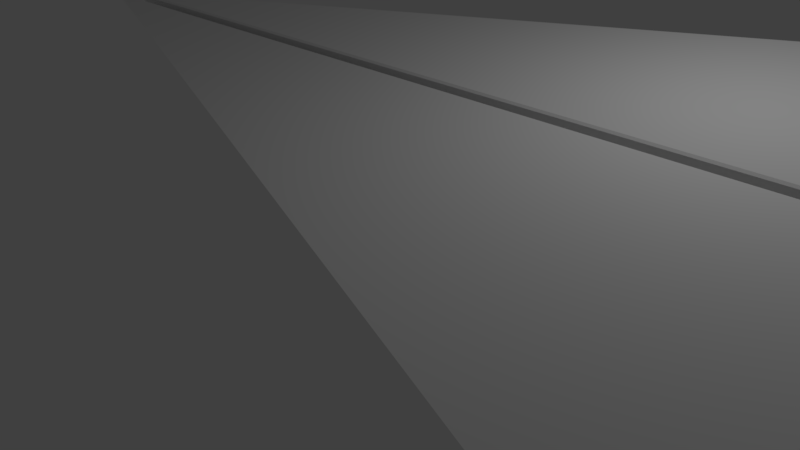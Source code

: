 # Source: Paper_Airplane.blend  (saved by Blender 2.77.0; exported with 4.5.12 LTS)
import bpy
from mathutils import Matrix  # noqa: F401  (used for matrix-valued properties, if any)

bpy.ops.wm.read_factory_settings(use_empty=True)
scene = bpy.context.scene
scene.name = 'Scene'

# ---- collections
col_collection_1 = bpy.data.collections.new('Collection 1'); scene.collection.children.link(col_collection_1)

# ---- world
world_world = bpy.data.worlds.new('World'); scene.world = world_world
world_world.color = (0.05088, 0.05088, 0.05088)
world_world.use_sun_shadow = False
world_world.sun_shadow_jitter_overblur = 0.0
world_world.cycles.sampling_method = 'MANUAL'

# ---- cameras
cam_camera = bpy.data.cameras.new('Camera')
cam_camera.clip_end = 100.0
cam_camera.lens = 35.0
cam_camera.sensor_width = 32.0
cam_camera.sensor_height = 18.0
cam_camera.ortho_scale = 7.314
cam_camera.dof.focus_distance = 0.0
cam_camera.dof.aperture_fstop = 128.0

# ---- lights
light_lamp = bpy.data.lights.new('Lamp', 'POINT')
light_lamp.transmission_factor = 0.0
light_lamp.cutoff_distance = 30.0
light_lamp.energy = 100.0
light_lamp.shadow_buffer_clip_start = 1.001
light_lamp.shadow_soft_size = 0.1
light_lamp.shadow_maximum_resolution = 0.006
light_lamp.use_absolute_resolution = True

# ---- meshes
me_plane = bpy.data.meshes.new('Plane')
me_plane.from_pydata([(5.059, -4.275, 2.083), (5.092, 4.275, 2.907), (5.076, 0.0, 0.6336), (5.076, 0.1228, 2.504), (5.076, 0.0625, 0.6336), (5.076, -0.06149, 2.47), (5.076, 0.03125, 0.0), (5.076, 0.09375, 2.481), (5.076, -0.03125, 2.417), (-7.119, -0.2059, 2.462), (-7.119, 0.2058, 2.501), (-3.112, 0.0, 0.6336), (-7.119, 0.1228, 2.504), (-3.112, 0.0625, 0.6336), (-7.119, -0.06149, 2.47), (3.455, 0.03125, 0.0), (-7.119, 0.09375, 2.481), (-7.119, -0.03125, 2.417)], [], [(1, 10, 12, 3), (5, 14, 9, 0), (7, 3, 12, 16), (4, 7, 16, 13), (6, 4, 13, 15), (8, 2, 11, 17), (2, 6, 15, 11), (5, 8, 17, 14)])
me_plane.use_remesh_preserve_volume = False
me_plane.use_remesh_preserve_attributes = False
me_plane.use_mirror_vertex_groups = False
me_plane.update()

# ---- objects
ob_plane = bpy.data.objects.new('Plane', me_plane)
ob_lamp = bpy.data.objects.new('Lamp', light_lamp)
ob_camera = bpy.data.objects.new('Camera', cam_camera)

# ---- transforms, parenting, visibility, modifiers, constraints
ob_plane.location = (1.55, 0.0, 0.0)
ob_plane.lineart.crease_threshold = 0.0
ob_lamp.location = (4.076, 1.005, 5.904)
ob_lamp.rotation_euler = (0.6503, 0.05522, 1.866)
ob_lamp.lock_rotations_4d = False
ob_lamp.empty_display_type = 'ARROWS'
ob_lamp.color = (0.0, 0.0, 0.0, 0.0)
ob_lamp.lineart.crease_threshold = 0.0
ob_camera.location = (7.481, -6.508, 5.344)
ob_camera.rotation_euler = (1.109, 0.01082, 0.8149)
ob_camera.lock_rotations_4d = False
ob_camera.empty_display_type = 'ARROWS'
ob_camera.color = (0.0, 0.0, 0.0, 0.0)
ob_camera.display_type = 'WIRE'
ob_camera.lineart.crease_threshold = 0.0

# ---- collection membership
col_collection_1.objects.link(ob_plane)
col_collection_1.objects.link(ob_lamp)
col_collection_1.objects.link(ob_camera)

# ---- scene / render settings (as saved in the file)
scene.camera = ob_camera
scene.frame_start = 1; scene.frame_end = 250; scene.frame_set(1)
scene.render.engine = 'BLENDER_EEVEE_NEXT'
scene.render.resolution_percentage = 50
scene.render.dither_intensity = 0.0
scene.cycles.use_denoising = False
scene.cycles.samples = 128
scene.cycles.sampling_pattern = 'TABULATED_SOBOL'
scene.cycles.light_sampling_threshold = 0.0
scene.cycles.use_adaptive_sampling = False
scene.cycles.use_light_tree = False
scene.cycles.blur_glossy = 0.0
scene.cycles.sample_clamp_indirect = 0.0
scene.view_settings.view_transform = 'Standard'
bpy.context.view_layer.update()
